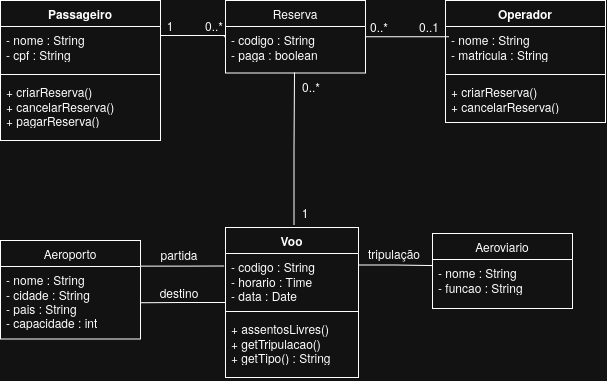

The diagram above was exported from draw.io. Its source (the exported page's mxGraphModel, read from the mxfile embedded in the PNG):
<mxGraphModel dx="476" dy="554" grid="1" gridSize="10" guides="1" tooltips="1" connect="1" arrows="1" fold="1" page="1" pageScale="1" pageWidth="827" pageHeight="1169" math="0" shadow="0">
  <root>
    <mxCell id="0" />
    <mxCell id="1" parent="0" />
    <mxCell id="DAyGb53nn8tfddBIBObN-1" parent="1" style="swimlane;fontStyle=1;align=center;verticalAlign=top;childLayout=stackLayout;horizontal=1;startSize=26;horizontalStack=0;resizeParent=1;resizeParentMax=0;resizeLast=0;collapsible=1;marginBottom=0;whiteSpace=wrap;html=1;" value="&lt;div&gt;Passageiro&lt;/div&gt;" vertex="1">
      <mxGeometry height="140" width="160" x="80" y="200" as="geometry" />
    </mxCell>
    <mxCell id="DAyGb53nn8tfddBIBObN-2" parent="DAyGb53nn8tfddBIBObN-1" style="text;strokeColor=none;fillColor=none;align=left;verticalAlign=top;spacingLeft=4;spacingRight=4;overflow=hidden;rotatable=0;points=[[0,0.5],[1,0.5]];portConstraint=eastwest;whiteSpace=wrap;html=1;" value="&lt;div&gt;- nome : String&amp;nbsp;&lt;/div&gt;&lt;div&gt;- cpf : String&lt;/div&gt;" vertex="1">
      <mxGeometry height="44" width="160" y="26" as="geometry" />
    </mxCell>
    <mxCell id="DAyGb53nn8tfddBIBObN-3" parent="DAyGb53nn8tfddBIBObN-1" style="line;strokeWidth=1;fillColor=none;align=left;verticalAlign=middle;spacingTop=-1;spacingLeft=3;spacingRight=3;rotatable=0;labelPosition=right;points=[];portConstraint=eastwest;strokeColor=inherit;labelPerimeter=1;" value="" vertex="1">
      <mxGeometry height="8" width="160" y="70" as="geometry" />
    </mxCell>
    <mxCell id="DAyGb53nn8tfddBIBObN-4" parent="DAyGb53nn8tfddBIBObN-1" style="text;strokeColor=none;fillColor=none;align=left;verticalAlign=top;spacingLeft=4;spacingRight=4;overflow=hidden;rotatable=0;points=[[0,0.5],[1,0.5]];portConstraint=eastwest;whiteSpace=wrap;html=1;" value="&lt;div&gt;+ criarReserva()&lt;br/&gt;+ cancelarReserva()&lt;/div&gt;&lt;div&gt;+ pagarReserva()&lt;/div&gt;" vertex="1">
      <mxGeometry height="62" width="160" y="78" as="geometry" />
    </mxCell>
    <mxCell id="DAyGb53nn8tfddBIBObN-5" parent="1" style="swimlane;fontStyle=0;childLayout=stackLayout;horizontal=1;startSize=26;fillColor=none;horizontalStack=0;resizeParent=1;resizeParentMax=0;resizeLast=0;collapsible=1;marginBottom=0;whiteSpace=wrap;html=1;" value="Reserva" vertex="1">
      <mxGeometry height="72.5" width="140" x="305" y="200" as="geometry" />
    </mxCell>
    <mxCell id="DAyGb53nn8tfddBIBObN-6" parent="DAyGb53nn8tfddBIBObN-5" style="text;strokeColor=none;fillColor=none;align=left;verticalAlign=top;spacingLeft=4;spacingRight=4;overflow=hidden;rotatable=0;points=[[0,0.5],[1,0.5]];portConstraint=eastwest;whiteSpace=wrap;html=1;" value="- codigo : String&lt;br/&gt;- paga : boolean" vertex="1">
      <mxGeometry height="46.5" width="140" y="26" as="geometry" />
    </mxCell>
    <mxCell id="DAyGb53nn8tfddBIBObN-9" parent="1" style="swimlane;fontStyle=1;align=center;verticalAlign=top;childLayout=stackLayout;horizontal=1;startSize=26;horizontalStack=0;resizeParent=1;resizeParentMax=0;resizeLast=0;collapsible=1;marginBottom=0;whiteSpace=wrap;html=1;" value="Operador" vertex="1">
      <mxGeometry height="122" width="160" x="525" y="200" as="geometry" />
    </mxCell>
    <mxCell id="DAyGb53nn8tfddBIBObN-10" parent="DAyGb53nn8tfddBIBObN-9" style="text;strokeColor=none;fillColor=none;align=left;verticalAlign=top;spacingLeft=4;spacingRight=4;overflow=hidden;rotatable=0;points=[[0,0.5],[1,0.5]];portConstraint=eastwest;whiteSpace=wrap;html=1;" value="&lt;div&gt;- nome : String&amp;nbsp;&lt;/div&gt;&lt;div&gt;- matricula : String&lt;/div&gt;" vertex="1">
      <mxGeometry height="44" width="160" y="26" as="geometry" />
    </mxCell>
    <mxCell id="DAyGb53nn8tfddBIBObN-11" parent="DAyGb53nn8tfddBIBObN-9" style="line;strokeWidth=1;fillColor=none;align=left;verticalAlign=middle;spacingTop=-1;spacingLeft=3;spacingRight=3;rotatable=0;labelPosition=right;points=[];portConstraint=eastwest;strokeColor=inherit;labelPerimeter=1;" value="" vertex="1">
      <mxGeometry height="8" width="160" y="70" as="geometry" />
    </mxCell>
    <mxCell id="DAyGb53nn8tfddBIBObN-12" parent="DAyGb53nn8tfddBIBObN-9" style="text;strokeColor=none;fillColor=none;align=left;verticalAlign=top;spacingLeft=4;spacingRight=4;overflow=hidden;rotatable=0;points=[[0,0.5],[1,0.5]];portConstraint=eastwest;whiteSpace=wrap;html=1;" value="+ criarReserva()&lt;br/&gt;+ cancelarReserva()" vertex="1">
      <mxGeometry height="44" width="160" y="78" as="geometry" />
    </mxCell>
    <mxCell id="DAyGb53nn8tfddBIBObN-17" parent="1" style="swimlane;fontStyle=0;childLayout=stackLayout;horizontal=1;startSize=26;fillColor=none;horizontalStack=0;resizeParent=1;resizeParentMax=0;resizeLast=0;collapsible=1;marginBottom=0;whiteSpace=wrap;html=1;" value="Aeroporto" vertex="1">
      <mxGeometry height="98.5" width="140" x="80" y="440" as="geometry" />
    </mxCell>
    <mxCell id="DAyGb53nn8tfddBIBObN-18" parent="DAyGb53nn8tfddBIBObN-17" style="text;strokeColor=none;fillColor=none;align=left;verticalAlign=top;spacingLeft=4;spacingRight=4;overflow=hidden;rotatable=0;points=[[0,0.5],[1,0.5]];portConstraint=eastwest;whiteSpace=wrap;html=1;" value="- nome : String&lt;br/&gt;- cidade : String&lt;br/&gt;- pais : String&lt;br/&gt;- capacidade : int" vertex="1">
      <mxGeometry height="72.5" width="140" y="26" as="geometry" />
    </mxCell>
    <mxCell id="n56N_QjA45RlLA-oY_bm-7" edge="1" parent="1" style="edgeStyle=orthogonalEdgeStyle;rounded=0;orthogonalLoop=1;jettySize=auto;html=1;exitX=0.5;exitY=0;exitDx=0;exitDy=0;defaultLabelBackgroundColor=page;labelPadding=0 4;endArrow=none;endFill=0;">
      <mxGeometry relative="1" as="geometry">
        <mxPoint x="373.5" y="425" as="sourcePoint" />
        <mxPoint x="374" y="272" as="targetPoint" />
      </mxGeometry>
    </mxCell>
    <mxCell id="n56N_QjA45RlLA-oY_bm-10" edge="1" parent="1" source="DAyGb53nn8tfddBIBObN-19" style="edgeStyle=orthogonalEdgeStyle;rounded=0;orthogonalLoop=1;jettySize=auto;html=1;exitX=0;exitY=0.5;exitDx=0;exitDy=0;defaultLabelBackgroundColor=page;labelPadding=0 4;entryX=1;entryY=0.5;entryDx=0;entryDy=0;endArrow=none;endFill=0;" target="DAyGb53nn8tfddBIBObN-18">
      <mxGeometry relative="1" x="-0.1166" as="geometry">
        <mxPoint x="230" y="501" as="targetPoint" />
      </mxGeometry>
    </mxCell>
    <mxCell id="DAyGb53nn8tfddBIBObN-19" parent="1" style="swimlane;fontStyle=1;align=center;verticalAlign=top;childLayout=stackLayout;horizontal=1;startSize=26;horizontalStack=0;resizeParent=1;resizeParentMax=0;resizeLast=0;collapsible=1;marginBottom=0;whiteSpace=wrap;html=1;" value="Voo" vertex="1">
      <mxGeometry height="150" width="133" x="305" y="427" as="geometry" />
    </mxCell>
    <mxCell id="DAyGb53nn8tfddBIBObN-20" parent="DAyGb53nn8tfddBIBObN-19" style="text;strokeColor=none;fillColor=none;align=left;verticalAlign=top;spacingLeft=4;spacingRight=4;overflow=hidden;rotatable=0;points=[[0,0.5],[1,0.5]];portConstraint=eastwest;whiteSpace=wrap;html=1;" value="- codigo : String&lt;br/&gt;- horario : Time&lt;br/&gt;- data : Date" vertex="1">
      <mxGeometry height="54" width="133" y="26" as="geometry" />
    </mxCell>
    <mxCell id="DAyGb53nn8tfddBIBObN-21" parent="DAyGb53nn8tfddBIBObN-19" style="line;strokeWidth=1;fillColor=none;align=left;verticalAlign=middle;spacingTop=-1;spacingLeft=3;spacingRight=3;rotatable=0;labelPosition=right;points=[];portConstraint=eastwest;strokeColor=inherit;labelPerimeter=1;" value="" vertex="1">
      <mxGeometry height="8" width="133" y="80" as="geometry" />
    </mxCell>
    <mxCell id="DAyGb53nn8tfddBIBObN-22" parent="DAyGb53nn8tfddBIBObN-19" style="text;strokeColor=none;fillColor=none;align=left;verticalAlign=top;spacingLeft=4;spacingRight=4;overflow=hidden;rotatable=0;points=[[0,0.5],[1,0.5]];portConstraint=eastwest;whiteSpace=wrap;html=1;" value="+ assentosLivres()&lt;br/&gt;+ getTripulacao()&lt;br/&gt;+ getTipo() : String" vertex="1">
      <mxGeometry height="62" width="133" y="88" as="geometry" />
    </mxCell>
    <mxCell id="DAyGb53nn8tfddBIBObN-23" parent="1" style="swimlane;fontStyle=0;childLayout=stackLayout;horizontal=1;startSize=26;fillColor=none;horizontalStack=0;resizeParent=1;resizeParentMax=0;resizeLast=0;collapsible=1;marginBottom=0;whiteSpace=wrap;html=1;" value="Aeroviario" vertex="1">
      <mxGeometry height="75" width="140" x="512" y="433" as="geometry" />
    </mxCell>
    <mxCell id="DAyGb53nn8tfddBIBObN-24" parent="DAyGb53nn8tfddBIBObN-23" style="text;strokeColor=none;fillColor=none;align=left;verticalAlign=top;spacingLeft=4;spacingRight=4;overflow=hidden;rotatable=0;points=[[0,0.5],[1,0.5]];portConstraint=eastwest;whiteSpace=wrap;html=1;" value="- nome : String&lt;br/&gt;- funcao : String" vertex="1">
      <mxGeometry height="49" width="140" y="26" as="geometry" />
    </mxCell>
    <mxCell id="n56N_QjA45RlLA-oY_bm-4" edge="1" parent="1" source="DAyGb53nn8tfddBIBObN-1" style="edgeStyle=orthogonalEdgeStyle;rounded=0;orthogonalLoop=1;jettySize=auto;html=1;exitX=1;exitY=0.25;exitDx=0;exitDy=0;entryX=-0.014;entryY=0.22;entryDx=0;entryDy=0;entryPerimeter=0;defaultLabelBackgroundColor=page;labelPadding=0 4;endArrow=none;endFill=0;" target="DAyGb53nn8tfddBIBObN-6">
      <mxGeometry relative="1" x="-0.0035" as="geometry">
        <Array as="points">
          <mxPoint x="305" y="235" />
        </Array>
      </mxGeometry>
    </mxCell>
    <mxCell id="n56N_QjA45RlLA-oY_bm-6" edge="1" parent="1" source="DAyGb53nn8tfddBIBObN-5" style="edgeStyle=orthogonalEdgeStyle;rounded=0;orthogonalLoop=1;jettySize=auto;html=1;exitX=1;exitY=0.5;exitDx=0;exitDy=0;entryX=0.021;entryY=0.233;entryDx=0;entryDy=0;entryPerimeter=0;defaultLabelBackgroundColor=page;labelPadding=0 4;endArrow=none;endFill=0;" target="DAyGb53nn8tfddBIBObN-10">
      <mxGeometry relative="1" as="geometry" />
    </mxCell>
    <mxCell id="n56N_QjA45RlLA-oY_bm-11" edge="1" parent="1" source="DAyGb53nn8tfddBIBObN-19" style="edgeStyle=orthogonalEdgeStyle;rounded=0;orthogonalLoop=1;jettySize=auto;html=1;exitX=1;exitY=0.25;exitDx=0;exitDy=0;entryX=0.001;entryY=0.124;entryDx=0;entryDy=0;entryPerimeter=0;defaultLabelBackgroundColor=page;labelPadding=0 4;endArrow=none;endFill=0;" target="DAyGb53nn8tfddBIBObN-24">
      <mxGeometry relative="1" as="geometry" />
    </mxCell>
    <mxCell id="n56N_QjA45RlLA-oY_bm-12" parent="1" style="text;html=1;whiteSpace=wrap;strokeColor=none;fillColor=none;align=center;verticalAlign=middle;rounded=0;" value="&lt;div&gt;1&lt;/div&gt;" vertex="1">
      <mxGeometry height="20" width="30" x="235" y="215" as="geometry" />
    </mxCell>
    <mxCell id="n56N_QjA45RlLA-oY_bm-18" parent="1" style="text;html=1;whiteSpace=wrap;strokeColor=none;fillColor=none;align=center;verticalAlign=middle;rounded=0;" value="0..*" vertex="1">
      <mxGeometry height="20" width="30" x="279" y="215" as="geometry" />
    </mxCell>
    <mxCell id="n56N_QjA45RlLA-oY_bm-19" parent="1" style="text;html=1;whiteSpace=wrap;strokeColor=none;fillColor=none;align=center;verticalAlign=middle;rounded=0;" value="0..*" vertex="1">
      <mxGeometry height="20" width="30" x="444" y="216" as="geometry" />
    </mxCell>
    <mxCell id="n56N_QjA45RlLA-oY_bm-22" parent="1" style="text;html=1;whiteSpace=wrap;strokeColor=none;fillColor=none;align=center;verticalAlign=middle;rounded=0;" value="0..1" vertex="1">
      <mxGeometry height="20" width="30" x="494" y="216" as="geometry" />
    </mxCell>
    <mxCell id="n56N_QjA45RlLA-oY_bm-27" edge="1" parent="1" style="edgeStyle=orthogonalEdgeStyle;rounded=0;orthogonalLoop=1;jettySize=auto;html=1;entryX=-0.022;entryY=0.213;entryDx=0;entryDy=0;entryPerimeter=0;defaultLabelBackgroundColor=page;labelPadding=0 4;endArrow=none;endFill=0;startArrow=none;startFill=0;">
      <mxGeometry relative="1" x="0.063" as="geometry">
        <mxPoint x="221" y="465.63" as="sourcePoint" />
        <mxPoint x="304.07400000000007" y="465.50199999999995" as="targetPoint" />
      </mxGeometry>
    </mxCell>
    <mxCell id="n56N_QjA45RlLA-oY_bm-28" parent="1" style="text;html=1;whiteSpace=wrap;strokeColor=none;fillColor=none;align=center;verticalAlign=middle;rounded=0;" value="partida" vertex="1">
      <mxGeometry height="30" width="60" x="229" y="439" as="geometry" />
    </mxCell>
    <mxCell id="n56N_QjA45RlLA-oY_bm-30" parent="1" style="text;html=1;whiteSpace=wrap;strokeColor=none;fillColor=none;align=center;verticalAlign=middle;rounded=0;" value="destino" vertex="1">
      <mxGeometry height="30" width="60" x="229" y="477" as="geometry" />
    </mxCell>
    <mxCell id="n56N_QjA45RlLA-oY_bm-31" parent="1" style="text;html=1;whiteSpace=wrap;strokeColor=none;fillColor=none;align=center;verticalAlign=middle;rounded=0;" value="tripulação" vertex="1">
      <mxGeometry height="20" width="60" x="444" y="443" as="geometry" />
    </mxCell>
    <mxCell id="n56N_QjA45RlLA-oY_bm-32" parent="1" style="text;html=1;whiteSpace=wrap;strokeColor=none;fillColor=none;align=center;verticalAlign=middle;rounded=0;" value="&lt;div&gt;1&lt;/div&gt;" vertex="1">
      <mxGeometry height="20" width="30" x="370" y="402" as="geometry" />
    </mxCell>
    <mxCell id="n56N_QjA45RlLA-oY_bm-33" parent="1" style="text;html=1;whiteSpace=wrap;strokeColor=none;fillColor=none;align=center;verticalAlign=middle;rounded=0;" value="0..*" vertex="1">
      <mxGeometry height="20" width="30" x="376" y="275.5" as="geometry" />
    </mxCell>
  </root>
</mxGraphModel>